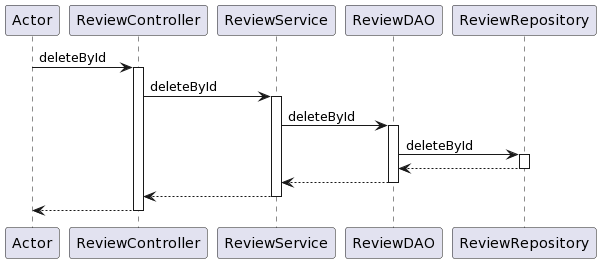

The diagram above was rendered by PlantUML. Its source (embedded in the PNG):
@startuml
participant Actor
Actor -> ReviewController : deleteById
activate ReviewController
ReviewController -> ReviewService : deleteById
activate ReviewService
ReviewService -> ReviewDAO : deleteById
activate ReviewDAO

ReviewDAO -> ReviewRepository: deleteById
activate ReviewRepository
ReviewRepository --> ReviewDAO
deactivate ReviewRepository

ReviewDAO --> ReviewService
deactivate ReviewDAO
ReviewService --> ReviewController
deactivate ReviewService
return
@enduml